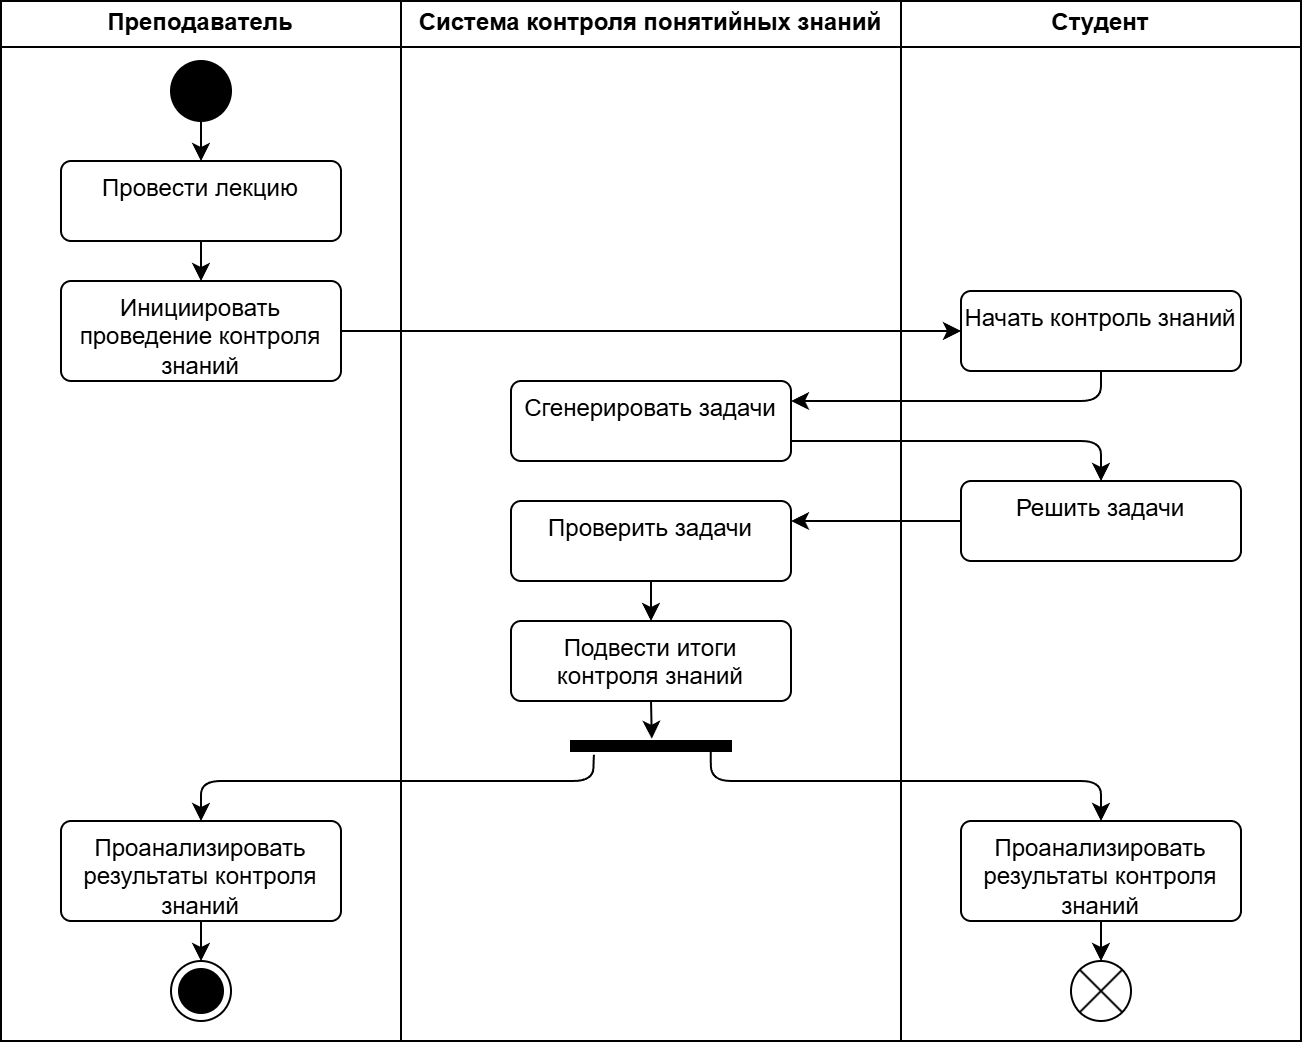

The diagram above was exported from draw.io. Its source (the exported page's mxGraphModel, read from the mxfile embedded in the PNG):
<mxGraphModel dx="837" dy="571" grid="1" gridSize="10" guides="1" tooltips="1" connect="1" arrows="1" fold="1" page="1" pageScale="1" pageWidth="827" pageHeight="1169" math="0" shadow="0">
  <root>
    <mxCell id="0" />
    <mxCell id="1" parent="0" />
    <mxCell id="NyhvNuXr-Zma02oPDE7B-1" value="Преподаватель" style="swimlane;whiteSpace=wrap;html=1;" parent="1" vertex="1">
      <mxGeometry x="80" y="50" width="200" height="520" as="geometry" />
    </mxCell>
    <mxCell id="NyhvNuXr-Zma02oPDE7B-4" value="" style="ellipse;fillColor=strokeColor;html=1;" parent="NyhvNuXr-Zma02oPDE7B-1" vertex="1">
      <mxGeometry x="85" y="30" width="30" height="30" as="geometry" />
    </mxCell>
    <mxCell id="NyhvNuXr-Zma02oPDE7B-6" value="Провести лекцию" style="html=1;align=center;verticalAlign=top;rounded=1;absoluteArcSize=1;arcSize=10;dashed=0;whiteSpace=wrap;" parent="NyhvNuXr-Zma02oPDE7B-1" vertex="1">
      <mxGeometry x="30" y="80" width="140" height="40" as="geometry" />
    </mxCell>
    <mxCell id="NyhvNuXr-Zma02oPDE7B-8" value="" style="endArrow=classic;html=1;rounded=0;exitX=0.5;exitY=1;exitDx=0;exitDy=0;entryX=0.5;entryY=0;entryDx=0;entryDy=0;" parent="NyhvNuXr-Zma02oPDE7B-1" source="NyhvNuXr-Zma02oPDE7B-4" target="NyhvNuXr-Zma02oPDE7B-6" edge="1">
      <mxGeometry width="50" height="50" relative="1" as="geometry">
        <mxPoint x="210" y="230" as="sourcePoint" />
        <mxPoint x="260" y="180" as="targetPoint" />
      </mxGeometry>
    </mxCell>
    <mxCell id="NyhvNuXr-Zma02oPDE7B-7" value="Инициировать проведение контроля знаний" style="html=1;align=center;verticalAlign=top;rounded=1;absoluteArcSize=1;arcSize=10;dashed=0;whiteSpace=wrap;" parent="NyhvNuXr-Zma02oPDE7B-1" vertex="1">
      <mxGeometry x="30" y="140" width="140" height="50" as="geometry" />
    </mxCell>
    <mxCell id="NyhvNuXr-Zma02oPDE7B-9" value="" style="endArrow=classic;html=1;rounded=0;exitX=0.5;exitY=1;exitDx=0;exitDy=0;entryX=0.5;entryY=0;entryDx=0;entryDy=0;" parent="NyhvNuXr-Zma02oPDE7B-1" source="NyhvNuXr-Zma02oPDE7B-6" target="NyhvNuXr-Zma02oPDE7B-7" edge="1">
      <mxGeometry width="50" height="50" relative="1" as="geometry">
        <mxPoint x="110" y="70" as="sourcePoint" />
        <mxPoint x="110" y="90" as="targetPoint" />
      </mxGeometry>
    </mxCell>
    <mxCell id="NyhvNuXr-Zma02oPDE7B-23" value="Проанализировать результаты контроля знаний" style="html=1;align=center;verticalAlign=top;rounded=1;absoluteArcSize=1;arcSize=10;dashed=0;whiteSpace=wrap;" parent="NyhvNuXr-Zma02oPDE7B-1" vertex="1">
      <mxGeometry x="30" y="410" width="140" height="50" as="geometry" />
    </mxCell>
    <mxCell id="NyhvNuXr-Zma02oPDE7B-27" value="" style="ellipse;html=1;shape=endState;fillColor=strokeColor;" parent="NyhvNuXr-Zma02oPDE7B-1" vertex="1">
      <mxGeometry x="85" y="480" width="30" height="30" as="geometry" />
    </mxCell>
    <mxCell id="NyhvNuXr-Zma02oPDE7B-28" value="" style="endArrow=classic;html=1;rounded=0;exitX=0.5;exitY=1;exitDx=0;exitDy=0;entryX=0.5;entryY=0;entryDx=0;entryDy=0;" parent="NyhvNuXr-Zma02oPDE7B-1" source="NyhvNuXr-Zma02oPDE7B-23" target="NyhvNuXr-Zma02oPDE7B-27" edge="1">
      <mxGeometry width="50" height="50" relative="1" as="geometry">
        <mxPoint x="110" y="130" as="sourcePoint" />
        <mxPoint x="110" y="150" as="targetPoint" />
      </mxGeometry>
    </mxCell>
    <mxCell id="NyhvNuXr-Zma02oPDE7B-2" value="Система контроля понятийных знаний" style="swimlane;whiteSpace=wrap;html=1;" parent="1" vertex="1">
      <mxGeometry x="280" y="50" width="250" height="520" as="geometry" />
    </mxCell>
    <mxCell id="NyhvNuXr-Zma02oPDE7B-12" value="Сгенерировать задачи" style="html=1;align=center;verticalAlign=top;rounded=1;absoluteArcSize=1;arcSize=10;dashed=0;whiteSpace=wrap;" parent="NyhvNuXr-Zma02oPDE7B-2" vertex="1">
      <mxGeometry x="55" y="190" width="140" height="40" as="geometry" />
    </mxCell>
    <mxCell id="NyhvNuXr-Zma02oPDE7B-16" value="Проверить задачи" style="html=1;align=center;verticalAlign=top;rounded=1;absoluteArcSize=1;arcSize=10;dashed=0;whiteSpace=wrap;" parent="NyhvNuXr-Zma02oPDE7B-2" vertex="1">
      <mxGeometry x="55" y="250" width="140" height="40" as="geometry" />
    </mxCell>
    <mxCell id="NyhvNuXr-Zma02oPDE7B-18" value="Подвести итоги контроля знаний" style="html=1;align=center;verticalAlign=top;rounded=1;absoluteArcSize=1;arcSize=10;dashed=0;whiteSpace=wrap;" parent="NyhvNuXr-Zma02oPDE7B-2" vertex="1">
      <mxGeometry x="55" y="310" width="140" height="40" as="geometry" />
    </mxCell>
    <mxCell id="NyhvNuXr-Zma02oPDE7B-19" value="" style="endArrow=classic;html=1;rounded=0;exitX=0.5;exitY=1;exitDx=0;exitDy=0;entryX=0.5;entryY=0;entryDx=0;entryDy=0;" parent="NyhvNuXr-Zma02oPDE7B-2" source="NyhvNuXr-Zma02oPDE7B-16" target="NyhvNuXr-Zma02oPDE7B-18" edge="1">
      <mxGeometry width="50" height="50" relative="1" as="geometry">
        <mxPoint x="-90" y="130" as="sourcePoint" />
        <mxPoint x="-90" y="150" as="targetPoint" />
      </mxGeometry>
    </mxCell>
    <mxCell id="NyhvNuXr-Zma02oPDE7B-21" value="" style="html=1;points=[];perimeter=orthogonalPerimeter;fillColor=strokeColor;direction=south;" parent="NyhvNuXr-Zma02oPDE7B-2" vertex="1">
      <mxGeometry x="85" y="370" width="80" height="5" as="geometry" />
    </mxCell>
    <mxCell id="NyhvNuXr-Zma02oPDE7B-22" value="" style="endArrow=classic;html=1;rounded=0;exitX=0.5;exitY=1;exitDx=0;exitDy=0;entryX=-0.227;entryY=0.495;entryDx=0;entryDy=0;entryPerimeter=0;" parent="NyhvNuXr-Zma02oPDE7B-2" source="NyhvNuXr-Zma02oPDE7B-18" edge="1" target="NyhvNuXr-Zma02oPDE7B-21">
      <mxGeometry width="50" height="50" relative="1" as="geometry">
        <mxPoint x="110" y="300" as="sourcePoint" />
        <mxPoint x="100" y="370" as="targetPoint" />
      </mxGeometry>
    </mxCell>
    <mxCell id="NyhvNuXr-Zma02oPDE7B-3" value="Студент" style="swimlane;whiteSpace=wrap;html=1;" parent="1" vertex="1">
      <mxGeometry x="530" y="50" width="200" height="520" as="geometry" />
    </mxCell>
    <mxCell id="NyhvNuXr-Zma02oPDE7B-10" value="Начать контроль знаний" style="html=1;align=center;verticalAlign=top;rounded=1;absoluteArcSize=1;arcSize=10;dashed=0;whiteSpace=wrap;" parent="NyhvNuXr-Zma02oPDE7B-3" vertex="1">
      <mxGeometry x="30" y="145" width="140" height="40" as="geometry" />
    </mxCell>
    <mxCell id="NyhvNuXr-Zma02oPDE7B-14" value="Решить задачи" style="html=1;align=center;verticalAlign=top;rounded=1;absoluteArcSize=1;arcSize=10;dashed=0;whiteSpace=wrap;" parent="NyhvNuXr-Zma02oPDE7B-3" vertex="1">
      <mxGeometry x="30" y="240" width="140" height="40" as="geometry" />
    </mxCell>
    <mxCell id="NyhvNuXr-Zma02oPDE7B-25" value="Проанализировать результаты контроля знаний" style="html=1;align=center;verticalAlign=top;rounded=1;absoluteArcSize=1;arcSize=10;dashed=0;whiteSpace=wrap;" parent="NyhvNuXr-Zma02oPDE7B-3" vertex="1">
      <mxGeometry x="30" y="410" width="140" height="50" as="geometry" />
    </mxCell>
    <mxCell id="NyhvNuXr-Zma02oPDE7B-29" value="" style="shape=sumEllipse;perimeter=ellipsePerimeter;html=1;backgroundOutline=1;" parent="NyhvNuXr-Zma02oPDE7B-3" vertex="1">
      <mxGeometry x="85" y="480" width="30" height="30" as="geometry" />
    </mxCell>
    <mxCell id="NyhvNuXr-Zma02oPDE7B-30" value="" style="endArrow=classic;html=1;rounded=0;exitX=0.5;exitY=1;exitDx=0;exitDy=0;entryX=0.5;entryY=0;entryDx=0;entryDy=0;" parent="NyhvNuXr-Zma02oPDE7B-3" source="NyhvNuXr-Zma02oPDE7B-25" target="NyhvNuXr-Zma02oPDE7B-29" edge="1">
      <mxGeometry width="50" height="50" relative="1" as="geometry">
        <mxPoint x="-290" y="470" as="sourcePoint" />
        <mxPoint x="-290" y="490" as="targetPoint" />
      </mxGeometry>
    </mxCell>
    <mxCell id="NyhvNuXr-Zma02oPDE7B-11" value="" style="endArrow=classic;html=1;rounded=0;exitX=1;exitY=0.5;exitDx=0;exitDy=0;entryX=0;entryY=0.5;entryDx=0;entryDy=0;" parent="1" source="NyhvNuXr-Zma02oPDE7B-7" target="NyhvNuXr-Zma02oPDE7B-10" edge="1">
      <mxGeometry width="50" height="50" relative="1" as="geometry">
        <mxPoint x="190" y="180" as="sourcePoint" />
        <mxPoint x="190" y="200" as="targetPoint" />
      </mxGeometry>
    </mxCell>
    <mxCell id="NyhvNuXr-Zma02oPDE7B-13" value="" style="endArrow=classic;html=1;rounded=1;exitX=0.5;exitY=1;exitDx=0;exitDy=0;entryX=1;entryY=0.25;entryDx=0;entryDy=0;curved=0;" parent="1" source="NyhvNuXr-Zma02oPDE7B-10" target="NyhvNuXr-Zma02oPDE7B-12" edge="1">
      <mxGeometry width="50" height="50" relative="1" as="geometry">
        <mxPoint x="260" y="225" as="sourcePoint" />
        <mxPoint x="520" y="225" as="targetPoint" />
        <Array as="points">
          <mxPoint x="630" y="250" />
        </Array>
      </mxGeometry>
    </mxCell>
    <mxCell id="NyhvNuXr-Zma02oPDE7B-15" value="" style="endArrow=classic;html=1;rounded=1;exitX=1;exitY=0.75;exitDx=0;exitDy=0;entryX=0.5;entryY=0;entryDx=0;entryDy=0;curved=0;" parent="1" source="NyhvNuXr-Zma02oPDE7B-12" target="NyhvNuXr-Zma02oPDE7B-14" edge="1">
      <mxGeometry width="50" height="50" relative="1" as="geometry">
        <mxPoint x="555" y="245" as="sourcePoint" />
        <mxPoint x="460" y="260" as="targetPoint" />
        <Array as="points">
          <mxPoint x="630" y="270" />
        </Array>
      </mxGeometry>
    </mxCell>
    <mxCell id="NyhvNuXr-Zma02oPDE7B-17" value="" style="endArrow=classic;html=1;rounded=0;exitX=0;exitY=0.5;exitDx=0;exitDy=0;entryX=1;entryY=0.25;entryDx=0;entryDy=0;" parent="1" source="NyhvNuXr-Zma02oPDE7B-14" target="NyhvNuXr-Zma02oPDE7B-16" edge="1">
      <mxGeometry width="50" height="50" relative="1" as="geometry">
        <mxPoint x="260" y="225" as="sourcePoint" />
        <mxPoint x="520" y="225" as="targetPoint" />
      </mxGeometry>
    </mxCell>
    <mxCell id="NyhvNuXr-Zma02oPDE7B-24" value="" style="endArrow=classic;html=1;rounded=1;exitX=1.373;exitY=0.857;exitDx=0;exitDy=0;entryX=0.5;entryY=0;entryDx=0;entryDy=0;exitPerimeter=0;curved=0;" parent="1" source="NyhvNuXr-Zma02oPDE7B-21" target="NyhvNuXr-Zma02oPDE7B-23" edge="1">
      <mxGeometry width="50" height="50" relative="1" as="geometry">
        <mxPoint x="390" y="410" as="sourcePoint" />
        <mxPoint x="390" y="430" as="targetPoint" />
        <Array as="points">
          <mxPoint x="376" y="440" />
          <mxPoint x="180" y="440" />
        </Array>
      </mxGeometry>
    </mxCell>
    <mxCell id="NyhvNuXr-Zma02oPDE7B-26" value="" style="endArrow=classic;html=1;rounded=1;exitX=0.893;exitY=0.127;exitDx=0;exitDy=0;entryX=0.5;entryY=0;entryDx=0;entryDy=0;exitPerimeter=0;curved=0;" parent="1" source="NyhvNuXr-Zma02oPDE7B-21" target="NyhvNuXr-Zma02oPDE7B-25" edge="1">
      <mxGeometry width="50" height="50" relative="1" as="geometry">
        <mxPoint x="361" y="437" as="sourcePoint" />
        <mxPoint x="190" y="470" as="targetPoint" />
        <Array as="points">
          <mxPoint x="435" y="440" />
          <mxPoint x="630" y="440" />
        </Array>
      </mxGeometry>
    </mxCell>
  </root>
</mxGraphModel>